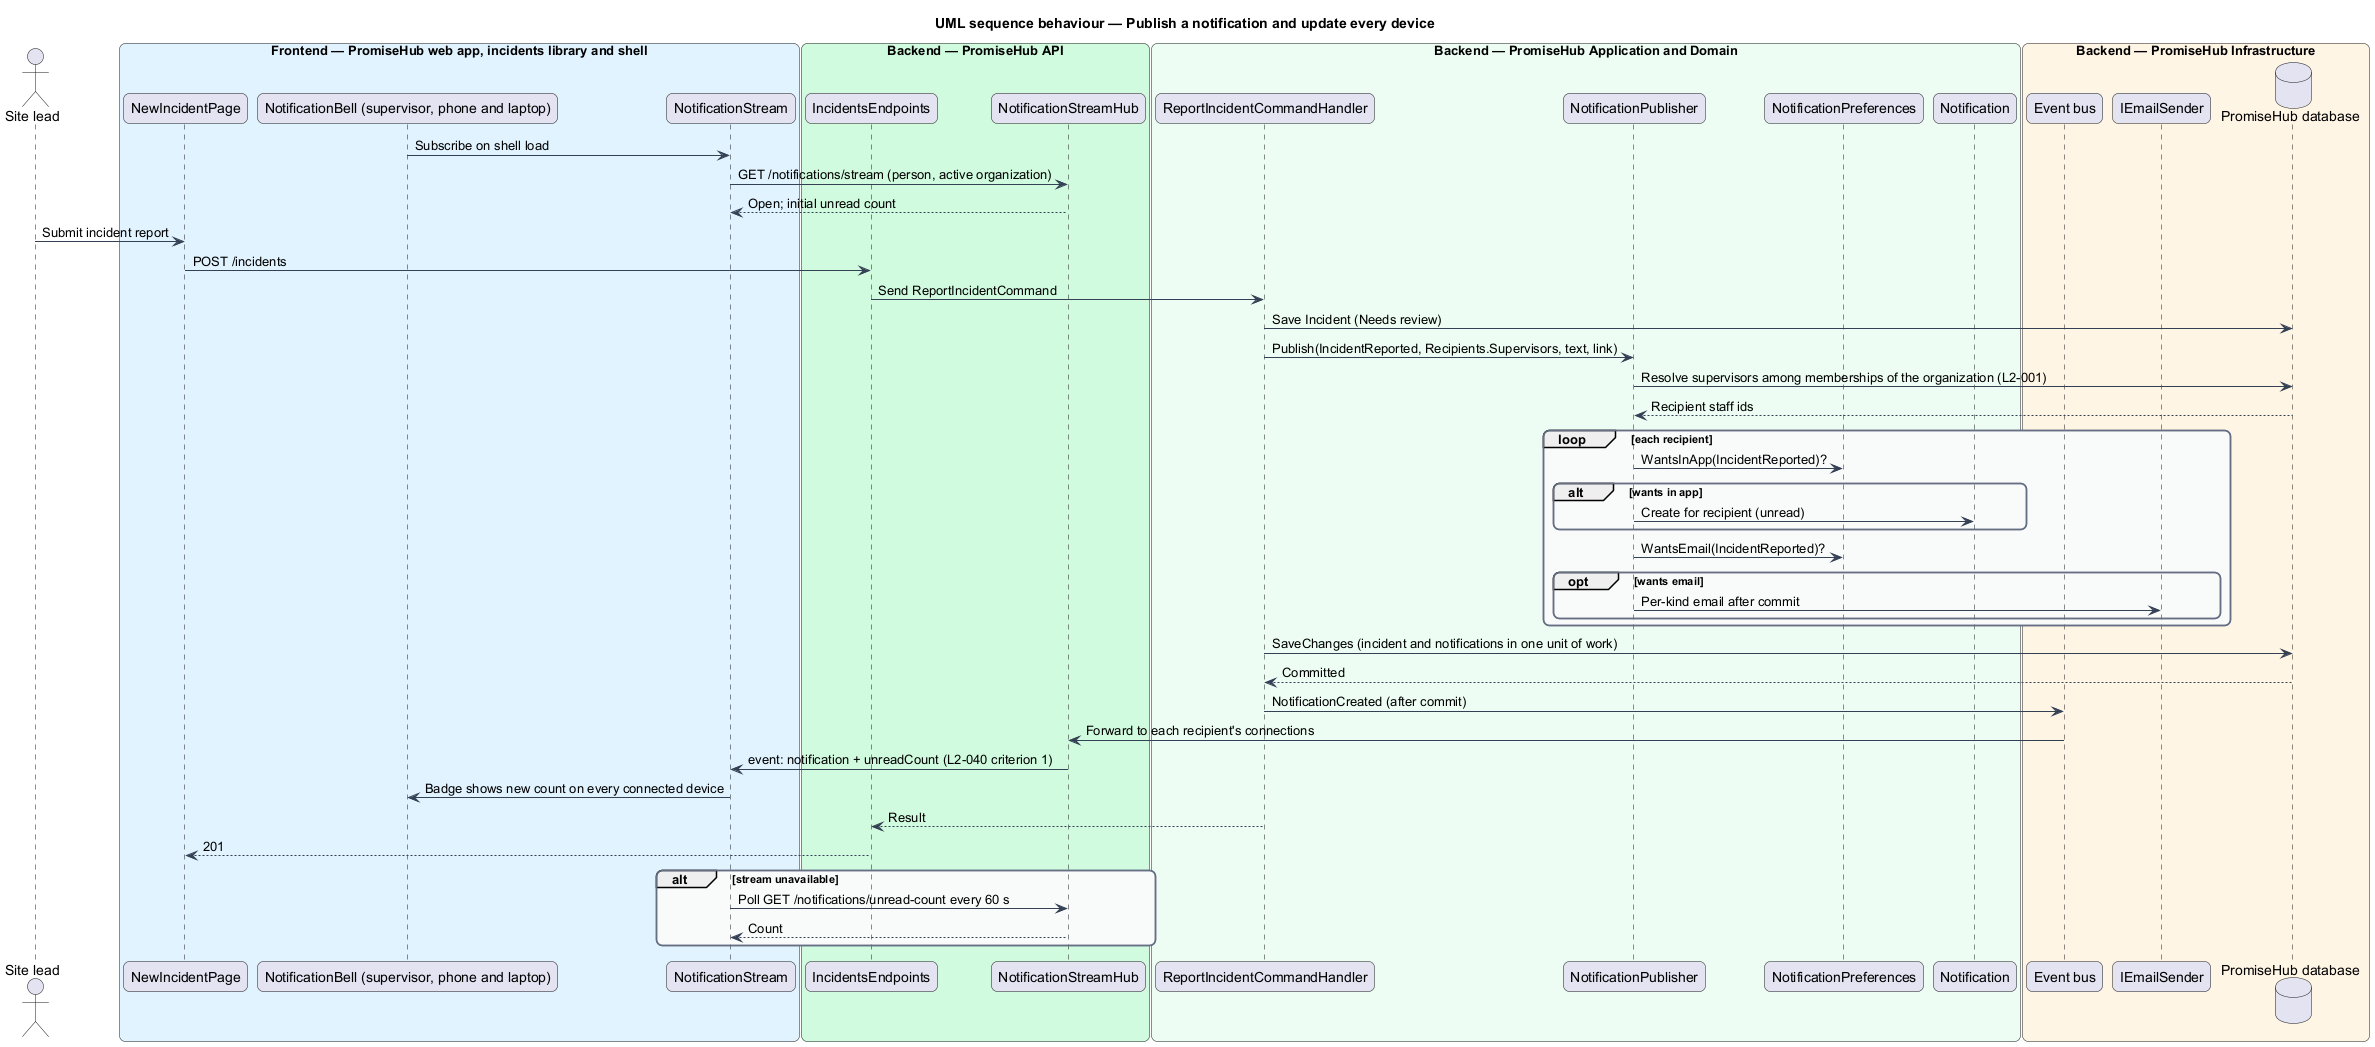

The diagram above was rendered by PlantUML. Its source (embedded in the PNG):
@startuml
title UML sequence behaviour — Publish a notification and update every device
skinparam backgroundColor #FFFFFF
skinparam shadowing false
skinparam roundcorner 12
skinparam defaultFontName Arial
skinparam ArrowColor #344054
skinparam rectangle {
  BorderColor #344054
  FontColor #101828
}
skinparam package {
  BorderColor #667085
  FontColor #101828
  BackgroundColor #F9FAFB
}
actor "Site lead" as reporter
box "Frontend — PromiseHub web app, incidents library and shell" #E0F2FE
  participant "NewIncidentPage" as incidentPage
  participant "NotificationBell (supervisor, phone and laptop)" as bell
  participant "NotificationStream" as stream
end box
box "Backend — PromiseHub API" #D1FADF
  participant "IncidentsEndpoints" as endpoints
  participant "NotificationStreamHub" as hub
end box
box "Backend — PromiseHub Application and Domain" #ECFDF3
  participant "ReportIncidentCommandHandler" as incidentHandler
  participant "NotificationPublisher" as publisher
  participant "NotificationPreferences" as prefs
  participant "Notification" as notification
end box
box "Backend — PromiseHub Infrastructure" #FFF4E5
  participant "Event bus" as bus
  participant "IEmailSender" as email
  database "PromiseHub database" as db
end box

bell -> stream : Subscribe on shell load
stream -> hub : GET /notifications/stream (person, active organization)
hub --> stream : Open; initial unread count

reporter -> incidentPage : Submit incident report
incidentPage -> endpoints : POST /incidents
endpoints -> incidentHandler : Send ReportIncidentCommand
incidentHandler -> db : Save Incident (Needs review)
incidentHandler -> publisher : Publish(IncidentReported, Recipients.Supervisors, text, link)
publisher -> db : Resolve supervisors among memberships of the organization (L2-001)
db --> publisher : Recipient staff ids
loop each recipient
  publisher -> prefs : WantsInApp(IncidentReported)?
  alt wants in app
    publisher -> notification : Create for recipient (unread)
  end
  publisher -> prefs : WantsEmail(IncidentReported)?
  opt wants email
    publisher -> email : Per-kind email after commit
  end
end
incidentHandler -> db : SaveChanges (incident and notifications in one unit of work)
db --> incidentHandler : Committed
incidentHandler -> bus : NotificationCreated (after commit)
bus -> hub : Forward to each recipient's connections
hub -> stream : event: notification + unreadCount (L2-040 criterion 1)
stream -> bell : Badge shows new count on every connected device
incidentHandler --> endpoints : Result
endpoints --> incidentPage : 201

alt stream unavailable
  stream -> hub : Poll GET /notifications/unread-count every 60 s
  hub --> stream : Count
end
@enduml